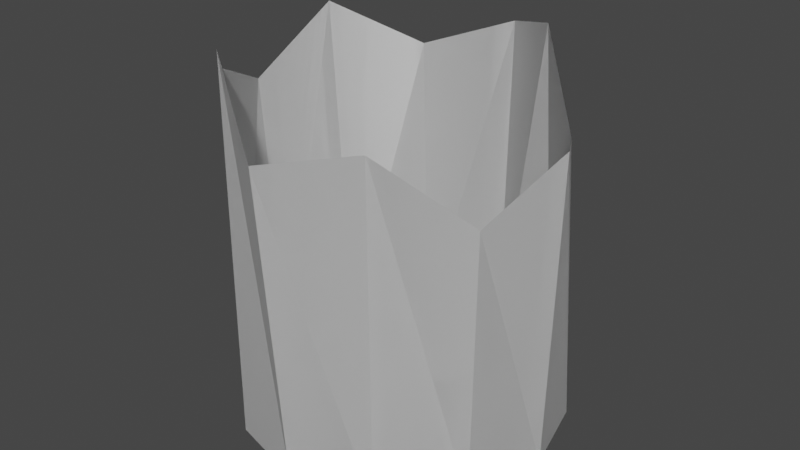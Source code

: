 # Source: Barrel_A_Broken.blend  (saved by Blender 2.92.15; exported with 4.5.12 LTS)
import bpy
from mathutils import Matrix  # noqa: F401  (used for matrix-valued properties, if any)

bpy.ops.wm.read_factory_settings(use_empty=True)
scene = bpy.context.scene
scene.name = 'Scene'

# ---- collections
col_collection = bpy.data.collections.new('Collection'); scene.collection.children.link(col_collection)

# ---- materials (node trees are filled in below, after node groups)
mat_base = bpy.data.materials.new('Base')
mat_base.use_transparent_shadow = False

# ---- material node trees
mat_base.use_nodes = True; mat_base.node_tree.nodes.clear()
_N = mat_base.node_tree.nodes; _L = mat_base.node_tree.links
n0 = _N.new('ShaderNodeBsdfPrincipled'); n0.name = 'Principled BSDF'; n0.location = (10, 300)
n0.distribution = 'GGX'
n0.subsurface_method = 'BURLEY'
n0.inputs[3].default_value = 1.45
n0.inputs[27].default_value = (0.0, 0.0, 0.0, 1.0)
n0.inputs[28].default_value = 1.0
n1 = _N.new('ShaderNodeOutputMaterial'); n1.name = 'Material Output'; n1.location = (300, 300)
_L.new(n0.outputs[0], n1.inputs[0])
n1.is_active_output = True

# ---- world
world_world = bpy.data.worlds.new('World'); scene.world = world_world
world_world.use_nodes = True; world_world.node_tree.nodes.clear()
_N = world_world.node_tree.nodes; _L = world_world.node_tree.links
n0 = _N.new('ShaderNodeOutputWorld'); n0.name = 'World Output'; n0.location = (300, 300)
n1 = _N.new('ShaderNodeBackground'); n1.name = 'Background'; n1.location = (10, 300)
n1.inputs[0].default_value = (0.05088, 0.05088, 0.05088, 1.0)
_L.new(n1.outputs[0], n0.inputs[0])
n0.is_active_output = True
world_world.color = (0.05088, 0.05088, 0.05088)
world_world.use_sun_shadow = False
world_world.sun_shadow_jitter_overblur = 0.0

# ---- meshes
me_cylinder = bpy.data.meshes.new('Cylinder')
me_cylinder.from_pydata([(0.0, 0.3, 0.0), (-0.0252, 0.3474, 0.6309), (0.15, 0.2598, 0.0), (0.1055, 0.2524, 0.6739), (0.2598, 0.15, 0.0), (0.2331, 0.1396, 0.536), (0.3, -1.311e-08, 0.0), (0.3178, -0.007412, 0.5834), (0.2598, -0.15, 0.0), (0.2524, -0.1322, 0.4811), (0.15, -0.2598, 0.0), (0.1441, -0.2598, 0.6131), (4.53e-08, -0.3, 0.0), (-0.007412, -0.3385, 0.5805), (-0.15, -0.2598, 0.0), (-0.1574, -0.2524, 0.6991), (-0.2598, -0.15, 0.0), (-0.2583, -0.1574, 0.622), (-0.3, -1.395e-07, 0.0), (-0.3445, -7.594e-08, 0.5419), (-0.2598, 0.15, 0.0), (-0.3043, 0.15, 0.6605), (-0.15, 0.2598, 0.0), (-0.1678, 0.2598, 0.5805), (0.0, 0.3, 0.0), (-0.0252, 0.3474, 0.6309), (0.15, 0.2598, 0.0), (0.1055, 0.2524, 0.6739), (0.2598, 0.15, 0.0), (0.2331, 0.1396, 0.536), (0.3, -1.311e-08, 0.0), (0.3178, -0.007412, 0.5834), (0.2598, -0.15, 0.0), (0.2524, -0.1322, 0.4811), (0.15, -0.2598, 0.0), (0.1441, -0.2598, 0.6131), (4.53e-08, -0.3, 0.0), (-0.007412, -0.3385, 0.5805), (-0.15, -0.2598, 0.0), (-0.1574, -0.2524, 0.6991), (-0.2598, -0.15, 0.0), (-0.2583, -0.1574, 0.622), (-0.3, -1.395e-07, 0.0), (-0.3445, -7.594e-08, 0.5419), (-0.2598, 0.15, 0.0), (-0.3043, 0.15, 0.6605), (-0.15, 0.2598, 0.0), (-0.1678, 0.2598, 0.5805)], [], [(0, 1, 3, 2), (2, 3, 5, 4), (4, 5, 7, 6), (6, 7, 9, 8), (8, 9, 11, 10), (10, 11, 13, 12), (12, 13, 15, 14), (14, 15, 17, 16), (16, 17, 19, 18), (18, 19, 21, 20), (24, 26, 27, 25), (20, 21, 23, 22), (22, 23, 1, 0), (0, 2, 4, 6, 8, 10, 12, 14, 16, 18, 20, 22), (26, 28, 29, 27), (28, 30, 31, 29), (30, 32, 33, 31), (32, 34, 35, 33), (34, 36, 37, 35), (36, 38, 39, 37), (38, 40, 41, 39), (40, 42, 43, 41), (42, 44, 45, 43), (44, 46, 47, 45), (46, 24, 25, 47), (24, 46, 44, 42, 40, 38, 36, 34, 32, 30, 28, 26)])
_uv = me_cylinder.uv_layers.new(name='UVMap')
_uv.uv.foreach_set('vector', [0.2782, 0.7229, 0.2544, 0.391, 0.3395, 0.3687, 0.3553, 0.7237, 0.3553, 0.7237, 0.3395, 0.3687, 0.4282, 0.4413, 0.4357, 0.7237, 0.4357, 0.7237, 0.4282, 0.4413, 0.5088, 0.4159, 0.4978, 0.7229, 0.9855, 0.002787, 0.9855, 0.3095, 0.9149, 0.2544, 0.9139, 0.0009335, 0.9139, 0.0009335, 0.9149, 0.2544, 0.8261, 0.3226, 0.8322, 0.0, 0.8322, 0.0, 0.8261, 0.3226, 0.7413, 0.3051, 0.7622, 0.0002368, 0.2565, 0.3687, 0.2471, 0.06288, 0.3377, 0.0, 0.3336, 0.3679, 0.3336, 0.3679, 0.3377, 0.0, 0.4099, 0.04052, 0.4139, 0.3679, 0.4139, 0.3679, 0.4099, 0.04052, 0.4943, 0.08318, 0.476, 0.3687, 0.5326, 0.719, 0.5088, 0.434, 0.5787, 0.3687, 0.6042, 0.7161, 0.2306, 0.7229, 0.1535, 0.7237, 0.1693, 0.3687, 0.2544, 0.391, 0.6042, 0.7161, 0.5787, 0.3687, 0.6713, 0.4087, 0.6859, 0.714, 0.6859, 0.714, 0.6713, 0.4087, 0.7558, 0.3804, 0.7558, 0.7132, 0.3849, 0.805, 0.4365, 0.7157, 0.5258, 0.6641, 0.6289, 0.6641, 0.7182, 0.7157, 0.7698, 0.805, 0.7698, 0.9081, 0.7182, 0.9974, 0.6289, 1.049, 0.5258, 1.049, 0.4365, 0.9974, 0.3849, 0.9081, 0.1535, 0.7237, 0.07314, 0.7237, 0.0806, 0.4413, 0.1693, 0.3687, 0.07314, 0.7237, 0.01105, 0.7229, 0.0, 0.4159, 0.0806, 0.4413, 1.0, 0.6885, 0.9284, 0.6903, 0.9294, 0.4369, 1.0, 0.3817, 0.9284, 0.6903, 0.8467, 0.6913, 0.8407, 0.3687, 0.9294, 0.4369, 0.8467, 0.6913, 0.7768, 0.691, 0.7558, 0.3861, 0.8407, 0.3687, 0.2378, 0.3687, 0.1607, 0.3679, 0.1566, 0.0, 0.2471, 0.06288, 0.1607, 0.3679, 0.08035, 0.3679, 0.0844, 0.04052, 0.1566, 0.0, 0.08035, 0.3679, 0.01826, 0.3687, 0.0, 0.08318, 0.0844, 0.04052, 0.5181, 0.0, 0.5896, 0.0029, 0.5642, 0.3503, 0.4943, 0.285, 0.5896, 0.0029, 0.6713, 0.005027, 0.6567, 0.3103, 0.5642, 0.3503, 0.6713, 0.005027, 0.7413, 0.005812, 0.7413, 0.3386, 0.6567, 0.3103, 0.3849, 0.805, 0.3849, 0.9081, 0.4365, 0.9974, 0.5258, 1.049, 0.6289, 1.049, 0.7182, 0.9974, 0.7698, 0.9081, 0.7698, 0.805, 0.7182, 0.7157, 0.6289, 0.6641, 0.5258, 0.6641, 0.4365, 0.7157])
me_cylinder.materials.append(mat_base)
me_cylinder.use_remesh_fix_poles = True
me_cylinder.use_remesh_preserve_attributes = False
me_cylinder.use_mirror_vertex_groups = False
me_cylinder.update()

# ---- objects
ob_cylinder = bpy.data.objects.new('Cylinder', me_cylinder)

# ---- transforms, parenting, visibility, modifiers, constraints
ob_cylinder.location = (0.0, 0.0, 0.0)
ob_cylinder.lineart.crease_threshold = 0.0

# ---- collection membership
col_collection.objects.link(ob_cylinder)

# ---- scene / render settings (as saved in the file)
scene.frame_start = 1; scene.frame_end = 250; scene.frame_set(1)
scene.render.engine = 'BLENDER_EEVEE_NEXT'
scene.cycles.use_denoising = False
scene.cycles.samples = 128
scene.cycles.sampling_pattern = 'TABULATED_SOBOL'
scene.cycles.use_adaptive_sampling = False
scene.cycles.use_light_tree = False
scene.view_settings.view_transform = 'Filmic'
bpy.context.view_layer.update()

# ---- added for rendering (the .blend has no active camera and no usable light): camera, sun
cam_auto = bpy.data.cameras.new('AutoCamera')
cam_auto.lens = 50.0
cam_auto.sensor_width = 36.0
cam_auto.clip_end = 1000.0
ob_auto_camera = bpy.data.objects.new('AutoCamera', cam_auto)
scene.collection.objects.link(ob_auto_camera)
ob_auto_camera.location = (1.08056, -1.30823, 1.22465)
ob_auto_camera.rotation_euler = (1.09748, -7.21219e-08, 0.694738)
scene.camera = ob_auto_camera
light_auto_sun = bpy.data.lights.new('AutoSun', 'SUN')
light_auto_sun.energy = 3.0
light_auto_sun.angle = 0.0523599
ob_auto_sun = bpy.data.objects.new('AutoSun', light_auto_sun)
scene.collection.objects.link(ob_auto_sun)
ob_auto_sun.rotation_euler = (0.872665, 0.174533, 0.523599)
bpy.context.view_layer.update()
